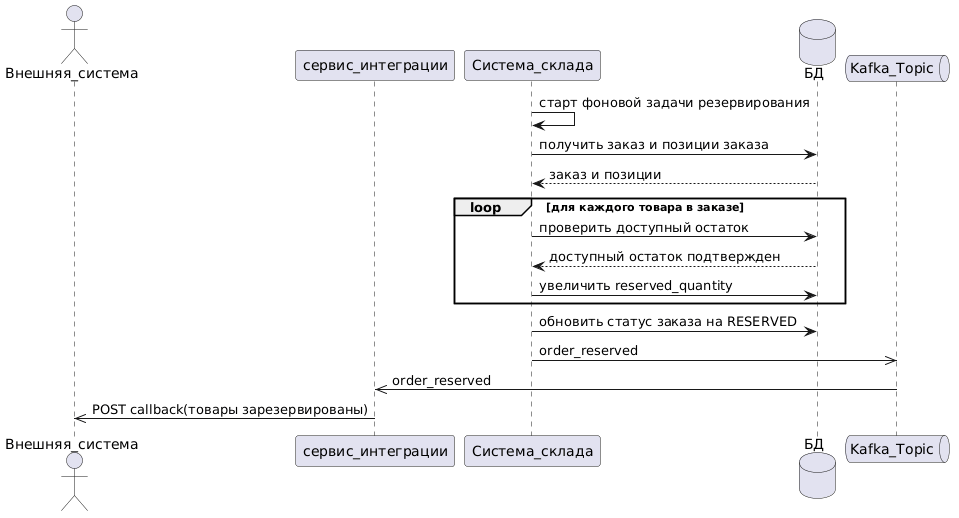

The diagram above was rendered by PlantUML. Its source (embedded in the PNG):
@startuml
actor Внешняя_система as system
participant сервис_интеграции as integration
participant Система_склада as backend
database БД as Database
queue Kafka_Topic as topic

backend -> backend: старт фоновой задачи резервирования
backend -> Database: получить заказ и позиции заказа
Database --> backend: заказ и позиции

loop для каждого товара в заказе
    backend -> Database: проверить доступный остаток
    Database --> backend: доступный остаток подтвержден
    backend -> Database: увеличить reserved_quantity
end

backend -> Database: обновить статус заказа на RESERVED


backend ->> topic: order_reserved
topic ->> integration: order_reserved
integration ->> system: POST callback(товары зарезервированы)
@enduml